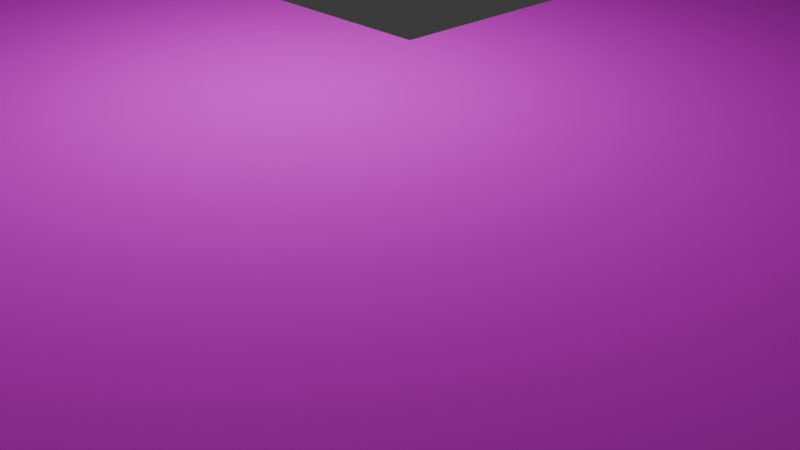# Source: Pachisi_Board.blend  (saved by Blender 4.5.90; exported with 4.5.12 LTS)
import bpy
from mathutils import Matrix  # noqa: F401  (used for matrix-valued properties, if any)

bpy.ops.wm.read_factory_settings(use_empty=True)
scene = bpy.context.scene
scene.name = 'Scene'

# ---- collections
col_collection = bpy.data.collections.new('Collection'); scene.collection.children.link(col_collection)

# ---- images (referenced by path relative to the original .blend; pixels are not part of the script)
import os
ASSET_DIR = os.environ.get("B2B_ASSET_DIR", "")  # directory of the original .blend (textures are referenced by path, not embedded)
HERE = os.path.dirname(os.path.abspath(__file__))  # packed textures are extracted next to this script under _unpacked/

def load_image(name, relpath, width, height, colorspace="sRGB"):
    """Load a texture the original file referenced (path relative to the .blend, or extracted next to this script)."""
    p = next((c for c in (os.path.join(HERE, relpath), os.path.join(ASSET_DIR, relpath)) if relpath and os.path.exists(c)), "")
    if p:
        img = bpy.data.images.load(p, check_existing=True)
        img.name = name
    else:  # same state as the original file: an image datablock whose file is absent (Cycles renders it pink)
        img = bpy.data.images.new(name, width, height)
        img.source = "FILE"
        img.filepath = "//" + (relpath or name)
    img.colorspace_settings.name = colorspace
    return img
img_pachisi = load_image('pachisi', 'pachisi_board.png', 1024, 1024, 'sRGB')

# ---- materials (node trees are filled in below, after node groups)
mat_pachisi_board = bpy.data.materials.new('pachisi_board')
mat_pachisi_board.alpha_threshold = 0.0
mat_pachisi_board.roughness = 0.5
mat_pachisi_board.line_color = (0.0, 0.0, 0.0, 1.0)

# ---- material node trees
mat_pachisi_board.use_nodes = True; mat_pachisi_board.node_tree.nodes.clear()
_N = mat_pachisi_board.node_tree.nodes; _L = mat_pachisi_board.node_tree.links
n0 = _N.new('ShaderNodeOutputMaterial'); n0.name = 'Material Output'; n0.location = (348, 116)
n1 = _N.new('ShaderNodeBsdfPrincipled'); n1.name = 'Principled BSDF'; n1.location = (33, 307)
n1.inputs[2].default_value = 1.0
n1.inputs[3].default_value = 1.45
n2 = _N.new('ShaderNodeTexImage'); n2.name = 'Image Texture'; n2.location = (-263, 383)
n2.image = img_pachisi
_L.new(n1.outputs[0], n0.inputs[0])
_L.new(n2.outputs[0], n1.inputs[0])
n0.is_active_output = True

# ---- world
world_world = bpy.data.worlds.new('World'); scene.world = world_world
world_world.use_nodes = True; world_world.node_tree.nodes.clear()
_N = world_world.node_tree.nodes; _L = world_world.node_tree.links
n0 = _N.new('ShaderNodeOutputWorld'); n0.name = 'World Output'; n0.location = (200, 100)
n1 = _N.new('ShaderNodeBackground'); n1.name = 'Background'; n1.location = (-200, 100)
n1.inputs[0].default_value = (0.05088, 0.05088, 0.05088, 1.0)
_L.new(n1.outputs[0], n0.inputs[0])
n0.is_active_output = True
world_world.color = (0.05088, 0.05088, 0.05088)
world_world.sun_shadow_jitter_overblur = 0.0

# ---- cameras
cam_camera = bpy.data.cameras.new('Camera')
cam_camera.clip_end = 100.0
cam_camera.ortho_scale = 7.314

# ---- lights
light_light = bpy.data.lights.new('Light', 'POINT')
light_light.energy = 1000.0
light_light.shadow_soft_size = 0.1

# ---- meshes
me_cube_004 = bpy.data.meshes.new('Cube.004')
me_cube_004.from_pydata([(4.25, 1.75, 0.05), (4.25, 1.75, -0.175), (4.25, -1.75, 0.05), (4.25, -1.75, -0.175), (-4.25, 1.75, 0.05), (-4.25, 1.75, -0.175), (-4.25, -1.75, 0.05), (-4.25, -1.75, -0.175), (7.75, -1.75, 0.05), (7.75, -1.75, -0.175), (4.25, -10.25, 0.05), (4.25, -10.25, -0.175), (7.75, -10.25, 0.05), (7.75, -10.25, -0.175), (4.25, 10.25, 0.05), (4.25, 10.25, -0.175), (7.75, 10.25, 0.05), (7.75, 10.25, -0.175), (7.75, 1.75, 0.05), (7.75, 1.75, -0.175), (16.25, 1.75, 0.05), (16.25, 1.75, -0.175), (16.25, -1.75, 0.05), (16.25, -1.75, -0.175)], [], [(0, 4, 6, 2), (3, 2, 6, 7), (7, 6, 4, 5), (5, 1, 3, 7), (5, 4, 0, 1), (2, 10, 12, 8), (9, 8, 12, 13), (13, 12, 10, 11), (11, 3, 9, 13), (11, 10, 2, 3), (14, 0, 18, 16), (17, 16, 18, 19), (1, 15, 17, 19), (15, 14, 16, 17), (1, 0, 14, 15), (0, 2, 8, 18), (3, 1, 19, 9), (20, 18, 8, 22), (23, 22, 8, 9), (19, 21, 23, 9), (21, 20, 22, 23), (19, 18, 20, 21)])
_uv = me_cube_004.uv_layers.new(name='UVMap')
_uv.uv.foreach_set('vector', [0.6, 0.4857, 0.6, -1.008e-08, 0.8, 2.623e-08, 0.8, 0.4857, 0.8457, 0.8857, 0.84, 0.8857, 0.84, 0.4, 0.8457, 0.4, 0.8514, 0.6, 0.8457, 0.6, 0.8457, 0.4, 0.8514, 0.4, 0.6, 4.505e-08, 0.6, 0.4857, 0.4, 0.4857, 0.4, 8.742e-09, 0.8114, 0.4, 0.8171, 0.4, 0.8171, 0.8857, 0.8114, 0.8857, 0.2, 0.4857, 0.2, 1.499e-07, 0.4, 2.997e-08, 0.4, 0.4857, 0.8286, 0.4, 0.8343, 0.4, 0.8343, 0.8857, 0.8286, 0.8857, 0.8514, 0.4, 0.8571, 0.4, 0.8571, 0.6, 0.8514, 0.6, 0.2, 0.9714, 0.2, 0.4857, 0.4, 0.4857, 0.4, 0.9714, 0.84, 0.8857, 0.8343, 0.8857, 0.8343, 0.4, 0.84, 0.4, 1.499e-08, 0.9714, 4.496e-08, 0.4857, 0.2, 0.4857, 0.2, 0.9714, 0.8057, 0.4, 0.8114, 0.4, 0.8114, 0.8857, 0.8057, 0.8857, 0.6, 0.9714, 0.6, 0.4857, 0.8, 0.4857, 0.8, 0.9714, 0.8571, 0.8, 0.8514, 0.8, 0.8514, 0.6, 0.8571, 0.6, 0.8057, 0.8857, 0.8, 0.8857, 0.8, 0.4, 0.8057, 0.4, 0.8, 0.0, 1.0, 0.0, 1.0, 0.2, 0.8, 0.2, 1.0, 0.4, 0.8, 0.4, 0.8, 0.2, 1.0, 0.2, 0.4, 0.9714, 0.4, 0.4857, 0.6, 0.4857, 0.6, 0.9714, 0.8229, 0.8857, 0.8171, 0.8857, 0.8171, 0.4, 0.8229, 0.4, 0.2, 3.871e-08, 0.2, 0.4857, 3.919e-09, 0.4857, 8.027e-08, 2.411e-09, 0.8457, 0.6, 0.8514, 0.6, 0.8514, 0.8, 0.8457, 0.8, 0.8229, 0.4, 0.8286, 0.4, 0.8286, 0.8857, 0.8229, 0.8857])
me_cube_004.materials.append(mat_pachisi_board)
me_cube_004.use_mirror_vertex_groups = False
me_cube_004.update()

# ---- objects
ob_light = bpy.data.objects.new('Light', light_light)
ob_camera = bpy.data.objects.new('Camera', cam_camera)
ob_cube_004 = bpy.data.objects.new('Cube.004', me_cube_004)

# ---- transforms, parenting, visibility, modifiers, constraints
ob_light.location = (-2.966, 1.005, 5.904)
ob_light.rotation_euler = (0.6503, 0.05522, 1.866)
ob_light.lock_rotations_4d = False
ob_light.empty_display_type = 'ARROWS'
ob_light.color = (0.0, 0.0, 0.0, 0.0)
ob_light.lineart.crease_threshold = 0.0
ob_camera.location = (7.359, -6.926, 4.958)
ob_camera.rotation_euler = (1.109, 0.0, 0.8149)
ob_camera.lock_rotations_4d = False
ob_camera.empty_display_type = 'ARROWS'
ob_camera.color = (0.0, 0.0, 0.0, 0.0)
ob_camera.display_type = 'WIRE'
ob_camera.lineart.crease_threshold = 0.0
ob_cube_004.location = (0.0, 12.0, 0.25)
ob_cube_004.rotation_euler = (0.0, -0.0, -1.571)
ob_cube_004.scale = (2.0, 2.0, 2.0)
ob_cube_004.lock_rotations_4d = False
ob_cube_004.empty_display_type = 'ARROWS'
ob_cube_004.lineart.crease_threshold = 0.0

# ---- collection membership
col_collection.objects.link(ob_light)
col_collection.objects.link(ob_camera)
col_collection.objects.link(ob_cube_004)

# ---- scene / render settings (as saved in the file)
scene.camera = ob_camera
scene.frame_start = 1; scene.frame_end = 250; scene.frame_set(1)
scene.render.engine = 'BLENDER_EEVEE_NEXT'
bpy.context.view_layer.update()
